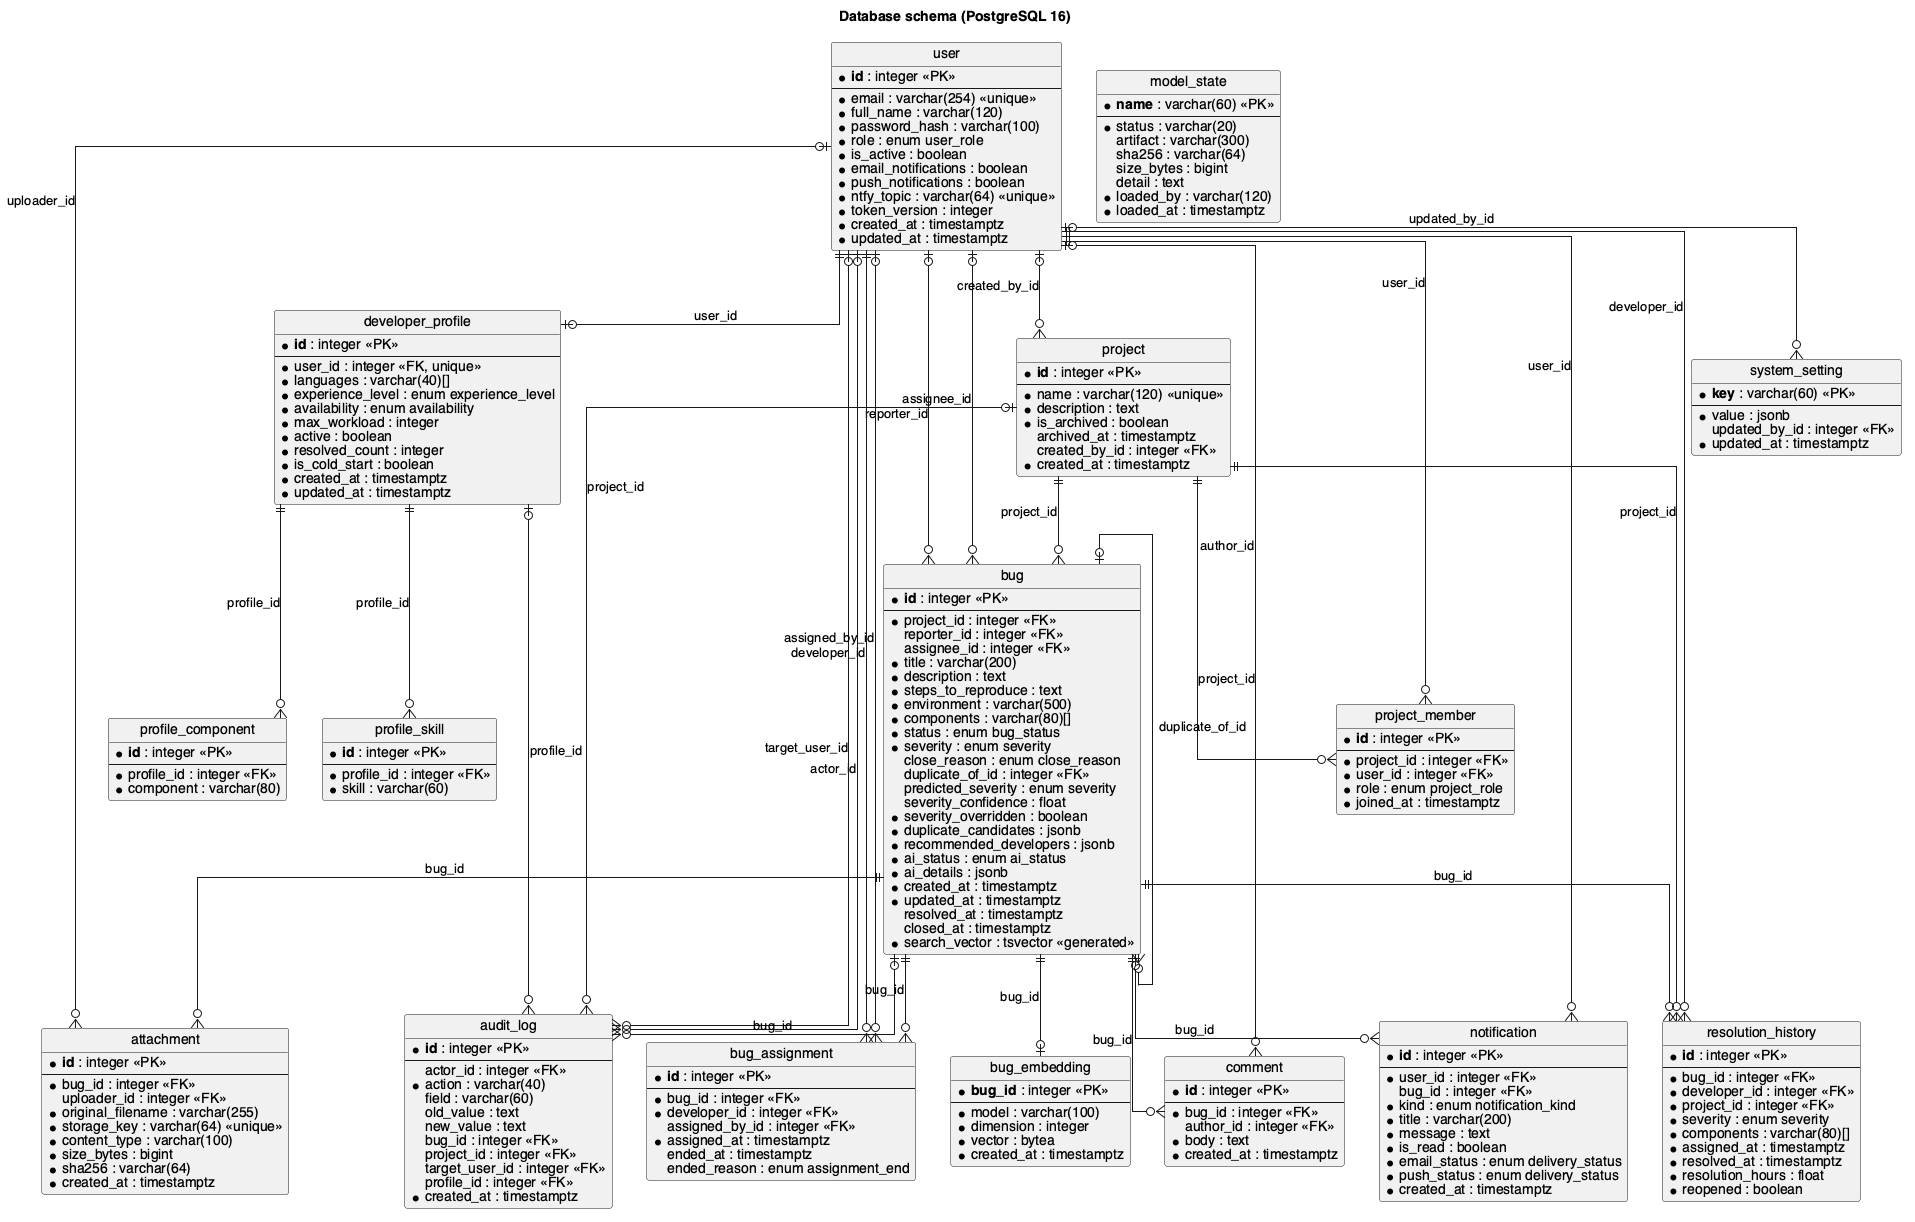

The diagram above was rendered by PlantUML. Its source (embedded in the PNG):
@startuml erd
' GENERATED by backend/scripts/export_erd.py from the SQLAlchemy models. Do not edit.
title Database schema (PostgreSQL 16)
hide circle
skinparam linetype ortho
skinparam shadowing false
skinparam defaultFontName Helvetica

entity "attachment" as attachment {
  * **id** : integer <<PK>>
  --
  * bug_id : integer <<FK>>
  uploader_id : integer <<FK>>
  * original_filename : varchar(255)
  * storage_key : varchar(64) <<unique>>
  * content_type : varchar(100)
  * size_bytes : bigint
  * sha256 : varchar(64)
  * created_at : timestamptz
}

entity "audit_log" as audit_log {
  * **id** : integer <<PK>>
  --
  actor_id : integer <<FK>>
  * action : varchar(40)
  field : varchar(60)
  old_value : text
  new_value : text
  bug_id : integer <<FK>>
  project_id : integer <<FK>>
  target_user_id : integer <<FK>>
  profile_id : integer <<FK>>
  * created_at : timestamptz
}

entity "bug" as bug {
  * **id** : integer <<PK>>
  --
  * project_id : integer <<FK>>
  reporter_id : integer <<FK>>
  assignee_id : integer <<FK>>
  * title : varchar(200)
  * description : text
  * steps_to_reproduce : text
  * environment : varchar(500)
  * components : varchar(80)[]
  * status : enum bug_status
  * severity : enum severity
  close_reason : enum close_reason
  duplicate_of_id : integer <<FK>>
  predicted_severity : enum severity
  severity_confidence : float
  * severity_overridden : boolean
  * duplicate_candidates : jsonb
  * recommended_developers : jsonb
  * ai_status : enum ai_status
  * ai_details : jsonb
  * created_at : timestamptz
  * updated_at : timestamptz
  resolved_at : timestamptz
  closed_at : timestamptz
  * search_vector : tsvector <<generated>>
}

entity "bug_assignment" as bug_assignment {
  * **id** : integer <<PK>>
  --
  * bug_id : integer <<FK>>
  * developer_id : integer <<FK>>
  assigned_by_id : integer <<FK>>
  * assigned_at : timestamptz
  ended_at : timestamptz
  ended_reason : enum assignment_end
}

entity "bug_embedding" as bug_embedding {
  * **bug_id** : integer <<PK>>
  --
  * model : varchar(100)
  * dimension : integer
  * vector : bytea
  * created_at : timestamptz
}

entity "comment" as comment {
  * **id** : integer <<PK>>
  --
  * bug_id : integer <<FK>>
  author_id : integer <<FK>>
  * body : text
  * created_at : timestamptz
}

entity "developer_profile" as developer_profile {
  * **id** : integer <<PK>>
  --
  * user_id : integer <<FK, unique>>
  * languages : varchar(40)[]
  * experience_level : enum experience_level
  * availability : enum availability
  * max_workload : integer
  * active : boolean
  * resolved_count : integer
  * is_cold_start : boolean
  * created_at : timestamptz
  * updated_at : timestamptz
}

entity "model_state" as model_state {
  * **name** : varchar(60) <<PK>>
  --
  * status : varchar(20)
  artifact : varchar(300)
  sha256 : varchar(64)
  size_bytes : bigint
  detail : text
  * loaded_by : varchar(120)
  * loaded_at : timestamptz
}

entity "notification" as notification {
  * **id** : integer <<PK>>
  --
  * user_id : integer <<FK>>
  bug_id : integer <<FK>>
  * kind : enum notification_kind
  * title : varchar(200)
  * message : text
  * is_read : boolean
  * email_status : enum delivery_status
  * push_status : enum delivery_status
  * created_at : timestamptz
}

entity "profile_component" as profile_component {
  * **id** : integer <<PK>>
  --
  * profile_id : integer <<FK>>
  * component : varchar(80)
}

entity "profile_skill" as profile_skill {
  * **id** : integer <<PK>>
  --
  * profile_id : integer <<FK>>
  * skill : varchar(60)
}

entity "project" as project {
  * **id** : integer <<PK>>
  --
  * name : varchar(120) <<unique>>
  * description : text
  * is_archived : boolean
  archived_at : timestamptz
  created_by_id : integer <<FK>>
  * created_at : timestamptz
}

entity "project_member" as project_member {
  * **id** : integer <<PK>>
  --
  * project_id : integer <<FK>>
  * user_id : integer <<FK>>
  * role : enum project_role
  * joined_at : timestamptz
}

entity "resolution_history" as resolution_history {
  * **id** : integer <<PK>>
  --
  * bug_id : integer <<FK>>
  * developer_id : integer <<FK>>
  * project_id : integer <<FK>>
  * severity : enum severity
  * components : varchar(80)[]
  * assigned_at : timestamptz
  * resolved_at : timestamptz
  * resolution_hours : float
  * reopened : boolean
}

entity "system_setting" as system_setting {
  * **key** : varchar(60) <<PK>>
  --
  * value : jsonb
  updated_by_id : integer <<FK>>
  * updated_at : timestamptz
}

entity "user" as user {
  * **id** : integer <<PK>>
  --
  * email : varchar(254) <<unique>>
  * full_name : varchar(120)
  * password_hash : varchar(100)
  * role : enum user_role
  * is_active : boolean
  * email_notifications : boolean
  * push_notifications : boolean
  * ntfy_topic : varchar(64) <<unique>>
  * token_version : integer
  * created_at : timestamptz
  * updated_at : timestamptz
}

bug ||--o{ attachment : bug_id
user |o--o{ attachment : uploader_id
user |o--o{ audit_log : actor_id
bug |o--o{ audit_log : bug_id
developer_profile |o--o{ audit_log : profile_id
project |o--o{ audit_log : project_id
user |o--o{ audit_log : target_user_id
user |o--o{ bug : assignee_id
bug |o--o{ bug : duplicate_of_id
project ||--o{ bug : project_id
user |o--o{ bug : reporter_id
user |o--o{ bug_assignment : assigned_by_id
bug ||--o{ bug_assignment : bug_id
user ||--o{ bug_assignment : developer_id
bug ||--o| bug_embedding : bug_id
user |o--o{ comment : author_id
bug ||--o{ comment : bug_id
user ||--o| developer_profile : user_id
bug |o--o{ notification : bug_id
user ||--o{ notification : user_id
developer_profile ||--o{ profile_component : profile_id
developer_profile ||--o{ profile_skill : profile_id
user |o--o{ project : created_by_id
project ||--o{ project_member : project_id
user ||--o{ project_member : user_id
bug ||--o{ resolution_history : bug_id
user ||--o{ resolution_history : developer_id
project ||--o{ resolution_history : project_id
user |o--o{ system_setting : updated_by_id

@enduml